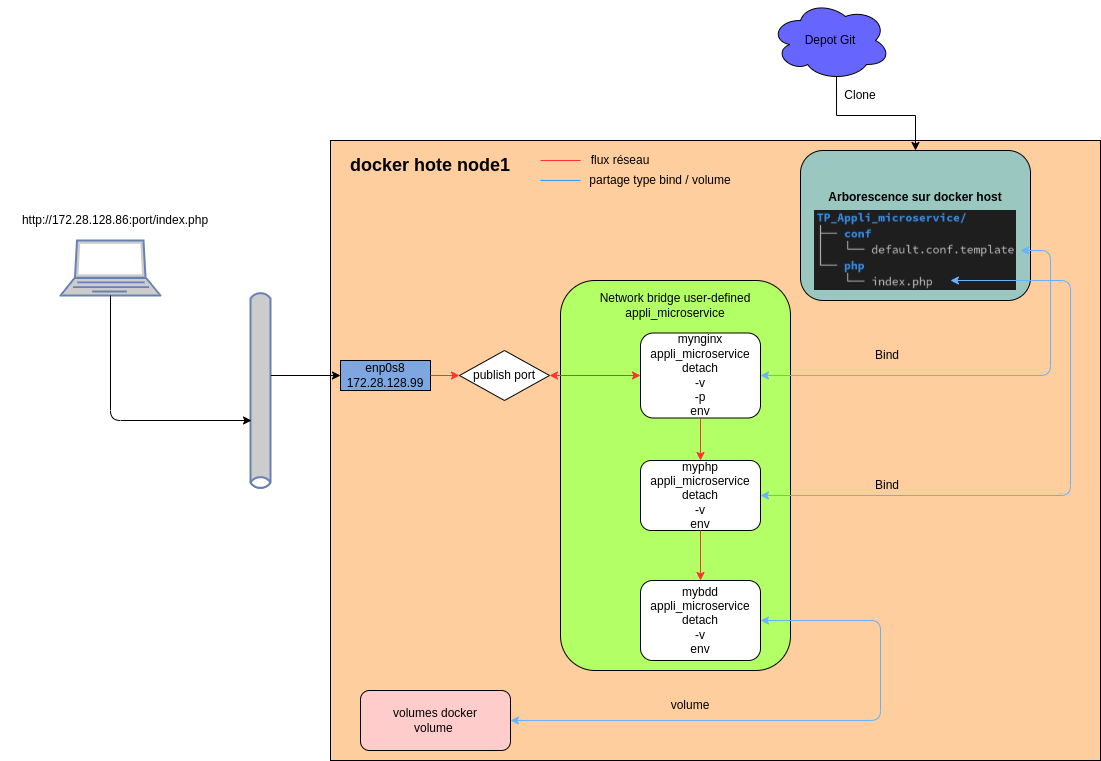

The diagram above was exported from draw.io. Its source (the exported page's mxGraphModel, read from the mxfile embedded in the PNG):
<mxGraphModel dx="1973" dy="1793" grid="1" gridSize="10" guides="1" tooltips="1" connect="1" arrows="1" fold="1" page="1" pageScale="1" pageWidth="827" pageHeight="1169" math="0" shadow="0">
  <root>
    <mxCell id="0" />
    <mxCell id="1" parent="0" />
    <mxCell id="_xNwcDQ82JWYqhx6wpOI-2" value="" style="rounded=0;whiteSpace=wrap;html=1;fillColor=#FFCE9F;" parent="1" vertex="1">
      <mxGeometry x="240" y="90" width="770" height="620" as="geometry" />
    </mxCell>
    <mxCell id="_xNwcDQ82JWYqhx6wpOI-19" value="&lt;b&gt;Arborescence sur docker host&lt;/b&gt;&lt;br&gt;&lt;br&gt;&amp;nbsp;&lt;br&gt;&amp;nbsp; &amp;nbsp;&amp;nbsp;&lt;br&gt;&amp;nbsp;&amp;nbsp;" style="rounded=1;whiteSpace=wrap;html=1;fillColor=#9AC7BF;" parent="1" vertex="1">
      <mxGeometry x="710" y="100" width="230" height="150" as="geometry" />
    </mxCell>
    <mxCell id="gj9UYnIfREZHYzQVP-S9-1" value="" style="shape=image;verticalLabelPosition=bottom;labelBackgroundColor=default;verticalAlign=top;aspect=fixed;imageAspect=0;image=data:image/png,(base64 omitted: 16120 chars);" vertex="1" parent="1">
      <mxGeometry x="724.01" y="160" width="201.99" height="80" as="geometry" />
    </mxCell>
    <mxCell id="_xNwcDQ82JWYqhx6wpOI-12" value="" style="rounded=1;whiteSpace=wrap;html=1;fillColor=#B3FF66;" parent="1" vertex="1">
      <mxGeometry x="470" y="230" width="230" height="390" as="geometry" />
    </mxCell>
    <mxCell id="_xNwcDQ82JWYqhx6wpOI-3" value="&lt;b&gt;&lt;font style=&quot;font-size: 18px&quot;&gt;docker hote node1&lt;/font&gt;&lt;/b&gt;" style="text;html=1;strokeColor=none;fillColor=none;align=center;verticalAlign=middle;whiteSpace=wrap;rounded=0;" parent="1" vertex="1">
      <mxGeometry x="250" y="100" width="180" height="30" as="geometry" />
    </mxCell>
    <mxCell id="_xNwcDQ82JWYqhx6wpOI-4" value="enp0s8&lt;br&gt;172.28.128.99" style="rounded=0;whiteSpace=wrap;html=1;fillColor=#7EA6E0;" parent="1" vertex="1">
      <mxGeometry x="250" y="310" width="90" height="30" as="geometry" />
    </mxCell>
    <mxCell id="_xNwcDQ82JWYqhx6wpOI-5" value="myphp&lt;br&gt;appli_microservice&lt;br&gt;detach&lt;br&gt;-v&lt;br&gt;env" style="rounded=1;whiteSpace=wrap;html=1;" parent="1" vertex="1">
      <mxGeometry x="550" y="410" width="120" height="70" as="geometry" />
    </mxCell>
    <mxCell id="_xNwcDQ82JWYqhx6wpOI-6" value="mynginx&lt;br&gt;appli_microservice&lt;br&gt;detach&lt;br&gt;-v&lt;br&gt;-p&lt;br&gt;env" style="rounded=1;whiteSpace=wrap;html=1;" parent="1" vertex="1">
      <mxGeometry x="550" y="282.5" width="120" height="85" as="geometry" />
    </mxCell>
    <mxCell id="_xNwcDQ82JWYqhx6wpOI-8" value="" style="html=1;outlineConnect=0;fillColor=#CCCCCC;strokeColor=#6881B3;gradientColor=none;gradientDirection=north;strokeWidth=2;shape=mxgraph.networks.bus;gradientColor=none;gradientDirection=north;fontColor=#ffffff;perimeter=backbonePerimeter;backboneSize=20;rotation=90;" parent="1" vertex="1">
      <mxGeometry x="70" y="330" width="200" height="20" as="geometry" />
    </mxCell>
    <mxCell id="_xNwcDQ82JWYqhx6wpOI-9" value="" style="fontColor=#0066CC;verticalAlign=top;verticalLabelPosition=bottom;labelPosition=center;align=center;html=1;outlineConnect=0;fillColor=#CCCCCC;strokeColor=#6881B3;gradientColor=none;gradientDirection=north;strokeWidth=2;shape=mxgraph.networks.laptop;" parent="1" vertex="1">
      <mxGeometry x="-30" y="190" width="100" height="55" as="geometry" />
    </mxCell>
    <mxCell id="_xNwcDQ82JWYqhx6wpOI-10" value="" style="endArrow=classic;html=1;exitX=0.5;exitY=1;exitDx=0;exitDy=0;exitPerimeter=0;" parent="1" source="_xNwcDQ82JWYqhx6wpOI-9" edge="1">
      <mxGeometry width="50" height="50" relative="1" as="geometry">
        <mxPoint x="510" y="440" as="sourcePoint" />
        <mxPoint x="161" y="370" as="targetPoint" />
        <Array as="points">
          <mxPoint x="20" y="370" />
        </Array>
      </mxGeometry>
    </mxCell>
    <mxCell id="_xNwcDQ82JWYqhx6wpOI-11" value="" style="endArrow=classic;html=1;entryX=0;entryY=0.5;entryDx=0;entryDy=0;" parent="1" source="_xNwcDQ82JWYqhx6wpOI-8" edge="1">
      <mxGeometry width="50" height="50" relative="1" as="geometry">
        <mxPoint x="510" y="440" as="sourcePoint" />
        <mxPoint x="250" y="325" as="targetPoint" />
      </mxGeometry>
    </mxCell>
    <mxCell id="_xNwcDQ82JWYqhx6wpOI-13" value="" style="endArrow=classic;html=1;exitX=0.5;exitY=1;exitDx=0;exitDy=0;strokeColor=#FF3333;" parent="1" source="_xNwcDQ82JWYqhx6wpOI-6" target="_xNwcDQ82JWYqhx6wpOI-5" edge="1">
      <mxGeometry width="50" height="50" relative="1" as="geometry">
        <mxPoint x="390" y="420" as="sourcePoint" />
        <mxPoint x="440" y="370" as="targetPoint" />
      </mxGeometry>
    </mxCell>
    <mxCell id="_xNwcDQ82JWYqhx6wpOI-14" value="publish port" style="rhombus;whiteSpace=wrap;html=1;" parent="1" vertex="1">
      <mxGeometry x="369" y="300" width="90" height="50" as="geometry" />
    </mxCell>
    <mxCell id="_xNwcDQ82JWYqhx6wpOI-15" value="" style="endArrow=classic;html=1;exitX=1;exitY=0.5;exitDx=0;exitDy=0;entryX=0;entryY=0.5;entryDx=0;entryDy=0;strokeColor=#FF3333;" parent="1" source="_xNwcDQ82JWYqhx6wpOI-4" target="_xNwcDQ82JWYqhx6wpOI-14" edge="1">
      <mxGeometry width="50" height="50" relative="1" as="geometry">
        <mxPoint x="390" y="420" as="sourcePoint" />
        <mxPoint x="440" y="370" as="targetPoint" />
      </mxGeometry>
    </mxCell>
    <mxCell id="_xNwcDQ82JWYqhx6wpOI-18" value="" style="endArrow=classic;startArrow=classic;html=1;entryX=0;entryY=0.5;entryDx=0;entryDy=0;exitX=1;exitY=0.5;exitDx=0;exitDy=0;strokeColor=#FF3333;" parent="1" source="_xNwcDQ82JWYqhx6wpOI-14" target="_xNwcDQ82JWYqhx6wpOI-6" edge="1">
      <mxGeometry width="50" height="50" relative="1" as="geometry">
        <mxPoint x="390" y="420" as="sourcePoint" />
        <mxPoint x="440" y="370" as="targetPoint" />
      </mxGeometry>
    </mxCell>
    <mxCell id="_xNwcDQ82JWYqhx6wpOI-22" value="http://172.28.128.86:port/index.php" style="text;html=1;strokeColor=none;fillColor=none;align=center;verticalAlign=middle;whiteSpace=wrap;rounded=0;" parent="1" vertex="1">
      <mxGeometry x="-90" y="160" width="230" height="20" as="geometry" />
    </mxCell>
    <mxCell id="_xNwcDQ82JWYqhx6wpOI-28" value="" style="endArrow=classic;startArrow=classic;html=1;exitX=1;exitY=0.5;exitDx=0;exitDy=0;strokeColor=#66B2FF;" parent="1" source="_xNwcDQ82JWYqhx6wpOI-6" edge="1">
      <mxGeometry width="50" height="50" relative="1" as="geometry">
        <mxPoint x="420" y="450" as="sourcePoint" />
        <mxPoint x="930" y="200" as="targetPoint" />
        <Array as="points">
          <mxPoint x="960" y="325" />
          <mxPoint x="960" y="200" />
        </Array>
      </mxGeometry>
    </mxCell>
    <mxCell id="_xNwcDQ82JWYqhx6wpOI-29" value="" style="endArrow=classic;startArrow=classic;html=1;exitX=1;exitY=0.5;exitDx=0;exitDy=0;strokeColor=#66B2FF;entryX=0.686;entryY=0.875;entryDx=0;entryDy=0;entryPerimeter=0;" parent="1" source="_xNwcDQ82JWYqhx6wpOI-5" edge="1">
      <mxGeometry width="50" height="50" relative="1" as="geometry">
        <mxPoint x="420" y="450" as="sourcePoint" />
        <mxPoint x="859.944" y="230" as="targetPoint" />
        <Array as="points">
          <mxPoint x="980" y="445" />
          <mxPoint x="980" y="230" />
        </Array>
      </mxGeometry>
    </mxCell>
    <mxCell id="_xNwcDQ82JWYqhx6wpOI-30" value="" style="endArrow=none;html=1;strokeColor=#FF3333;" parent="1" edge="1">
      <mxGeometry width="50" height="50" relative="1" as="geometry">
        <mxPoint x="450" y="110" as="sourcePoint" />
        <mxPoint x="490" y="110" as="targetPoint" />
      </mxGeometry>
    </mxCell>
    <mxCell id="_xNwcDQ82JWYqhx6wpOI-31" value="" style="endArrow=none;html=1;strokeColor=#3399FF;" parent="1" edge="1">
      <mxGeometry width="50" height="50" relative="1" as="geometry">
        <mxPoint x="450" y="130" as="sourcePoint" />
        <mxPoint x="490" y="130" as="targetPoint" />
      </mxGeometry>
    </mxCell>
    <mxCell id="_xNwcDQ82JWYqhx6wpOI-32" value="flux réseau" style="text;html=1;strokeColor=none;fillColor=none;align=center;verticalAlign=middle;whiteSpace=wrap;rounded=0;" parent="1" vertex="1">
      <mxGeometry x="490" y="100" width="80" height="20" as="geometry" />
    </mxCell>
    <mxCell id="_xNwcDQ82JWYqhx6wpOI-33" value="partage type bind / volume" style="text;html=1;strokeColor=none;fillColor=none;align=center;verticalAlign=middle;whiteSpace=wrap;rounded=0;" parent="1" vertex="1">
      <mxGeometry x="490" y="120" width="160" height="20" as="geometry" />
    </mxCell>
    <mxCell id="_xNwcDQ82JWYqhx6wpOI-36" value="mybdd&lt;br&gt;appli_microservice&lt;br&gt;detach&lt;br&gt;-v&lt;br&gt;env" style="rounded=1;whiteSpace=wrap;html=1;" parent="1" vertex="1">
      <mxGeometry x="550" y="530" width="120" height="80" as="geometry" />
    </mxCell>
    <mxCell id="_xNwcDQ82JWYqhx6wpOI-37" value="" style="endArrow=classic;html=1;strokeColor=#FF3333;" parent="1" edge="1">
      <mxGeometry width="50" height="50" relative="1" as="geometry">
        <mxPoint x="610" y="480" as="sourcePoint" />
        <mxPoint x="610" y="530" as="targetPoint" />
      </mxGeometry>
    </mxCell>
    <mxCell id="_xNwcDQ82JWYqhx6wpOI-38" value="volumes docker&lt;br&gt;volume&amp;nbsp;" style="rounded=1;whiteSpace=wrap;html=1;fillColor=#FFCCCC;" parent="1" vertex="1">
      <mxGeometry x="270" y="640" width="150" height="60" as="geometry" />
    </mxCell>
    <mxCell id="_xNwcDQ82JWYqhx6wpOI-39" value="" style="endArrow=classic;startArrow=classic;html=1;exitX=1;exitY=0.5;exitDx=0;exitDy=0;entryX=1;entryY=0.5;entryDx=0;entryDy=0;strokeColor=#66B2FF;" parent="1" source="_xNwcDQ82JWYqhx6wpOI-38" target="_xNwcDQ82JWYqhx6wpOI-36" edge="1">
      <mxGeometry width="50" height="50" relative="1" as="geometry">
        <mxPoint x="680" y="460" as="sourcePoint" />
        <mxPoint x="900" y="200" as="targetPoint" />
        <Array as="points">
          <mxPoint x="790" y="670" />
          <mxPoint x="790" y="570" />
        </Array>
      </mxGeometry>
    </mxCell>
    <mxCell id="2iJU9R2W1D_AnU3Azalw-7" value="Bind" style="text;html=1;strokeColor=none;fillColor=none;align=center;verticalAlign=middle;whiteSpace=wrap;rounded=0;" parent="1" vertex="1">
      <mxGeometry x="767" y="290" width="60" height="30" as="geometry" />
    </mxCell>
    <mxCell id="2iJU9R2W1D_AnU3Azalw-8" value="Bind" style="text;html=1;strokeColor=none;fillColor=none;align=center;verticalAlign=middle;whiteSpace=wrap;rounded=0;" parent="1" vertex="1">
      <mxGeometry x="767" y="420" width="60" height="30" as="geometry" />
    </mxCell>
    <mxCell id="2iJU9R2W1D_AnU3Azalw-9" value="volume" style="text;html=1;strokeColor=none;fillColor=none;align=center;verticalAlign=middle;whiteSpace=wrap;rounded=0;" parent="1" vertex="1">
      <mxGeometry x="570" y="640" width="60" height="30" as="geometry" />
    </mxCell>
    <mxCell id="2iJU9R2W1D_AnU3Azalw-10" value="Network bridge user-defined&lt;br&gt;appli_microservice" style="text;html=1;strokeColor=none;fillColor=none;align=center;verticalAlign=middle;whiteSpace=wrap;rounded=0;" parent="1" vertex="1">
      <mxGeometry x="490" y="240" width="190" height="30" as="geometry" />
    </mxCell>
    <mxCell id="2iJU9R2W1D_AnU3Azalw-12" style="edgeStyle=orthogonalEdgeStyle;rounded=0;orthogonalLoop=1;jettySize=auto;html=1;exitX=0.55;exitY=0.95;exitDx=0;exitDy=0;exitPerimeter=0;entryX=0.5;entryY=0;entryDx=0;entryDy=0;" parent="1" source="2iJU9R2W1D_AnU3Azalw-11" target="_xNwcDQ82JWYqhx6wpOI-19" edge="1">
      <mxGeometry relative="1" as="geometry" />
    </mxCell>
    <mxCell id="2iJU9R2W1D_AnU3Azalw-11" value="Depot Git" style="ellipse;shape=cloud;whiteSpace=wrap;html=1;fillColor=#6666FF;" parent="1" vertex="1">
      <mxGeometry x="680" y="-50" width="120" height="80" as="geometry" />
    </mxCell>
    <mxCell id="2iJU9R2W1D_AnU3Azalw-13" value="Clone" style="text;html=1;strokeColor=none;fillColor=none;align=center;verticalAlign=middle;whiteSpace=wrap;rounded=0;" parent="1" vertex="1">
      <mxGeometry x="740" y="30" width="60" height="30" as="geometry" />
    </mxCell>
  </root>
</mxGraphModel>